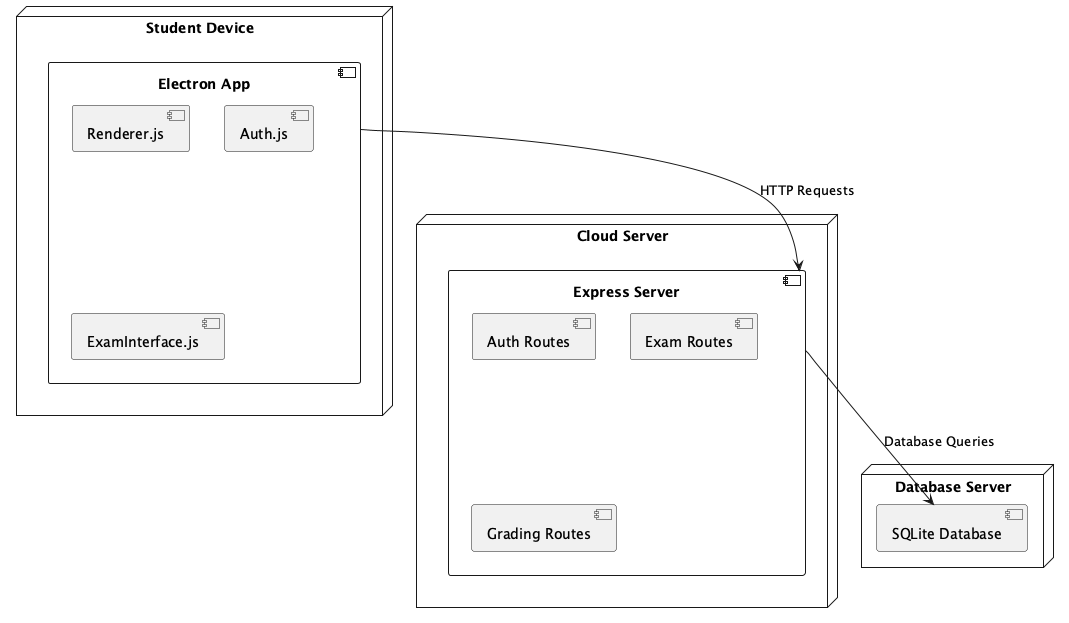

The diagram above was rendered by PlantUML. Its source (embedded in the PNG):
@startuml

node "Student Device" {
  component "Electron App" {
    [Renderer.js]
    [Auth.js]
    [ExamInterface.js]
  }
}

node "Cloud Server" {
  component "Express Server" {
    [Auth Routes]
    [Exam Routes]
    [Grading Routes]
  }
}

node "Database Server" {
  [SQLite Database]
}

"Electron App" --> "Express Server" : HTTP Requests
"Express Server" --> "SQLite Database" : Database Queries

@enduml